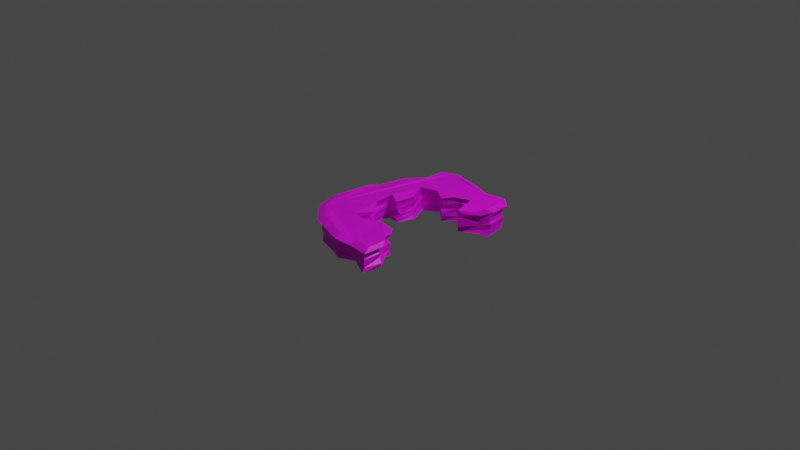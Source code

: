 # Source: Canion_1.blend  (saved by Blender 2.92.15; exported with 4.5.12 LTS)
import bpy
from mathutils import Matrix  # noqa: F401  (used for matrix-valued properties, if any)

bpy.ops.wm.read_factory_settings(use_empty=True)
scene = bpy.context.scene
scene.name = 'Scene'

# ---- collections
col_collection = bpy.data.collections.new('Collection'); scene.collection.children.link(col_collection)

# ---- images (referenced by path relative to the original .blend; pixels are not part of the script)
import os
ASSET_DIR = os.environ.get("B2B_ASSET_DIR", "")  # directory of the original .blend (textures are referenced by path, not embedded)
HERE = os.path.dirname(os.path.abspath(__file__))  # packed textures are extracted next to this script under _unpacked/

def load_image(name, relpath, width, height, colorspace="sRGB"):
    """Load a texture the original file referenced (path relative to the .blend, or extracted next to this script)."""
    p = next((c for c in (os.path.join(HERE, relpath), os.path.join(ASSET_DIR, relpath)) if relpath and os.path.exists(c)), "")
    if p:
        img = bpy.data.images.load(p, check_existing=True)
        img.name = name
    else:  # same state as the original file: an image datablock whose file is absent (Cycles renders it pink)
        img = bpy.data.images.new(name, width, height)
        img.source = "FILE"
        img.filepath = "//" + (relpath or name)
    img.colorspace_settings.name = colorspace
    return img
img_lospec500_1x_png = load_image('lospec500-1x.png', 'lospec500-1x.png', 1024, 1024, 'sRGB')

# ---- materials (node trees are filled in below, after node groups)
mat_cliff = bpy.data.materials.new('Cliff')
mat_cliff.use_transparent_shadow = False

# ---- material node trees
mat_cliff.use_nodes = True; mat_cliff.node_tree.nodes.clear()
_N = mat_cliff.node_tree.nodes; _L = mat_cliff.node_tree.links
n0 = _N.new('ShaderNodeBsdfPrincipled'); n0.name = 'Principled BSDF'; n0.location = (10, 300)
n0.distribution = 'GGX'
n0.subsurface_method = 'BURLEY'
n0.inputs[3].default_value = 1.45
n0.inputs[27].default_value = (0.0, 0.0, 0.0, 1.0)
n0.inputs[28].default_value = 1.0
n1 = _N.new('ShaderNodeOutputMaterial'); n1.name = 'Material Output'; n1.location = (300, 300)
n2 = _N.new('ShaderNodeTexImage'); n2.name = 'Image Texture'; n2.location = (-280, 280)
n2.image = img_lospec500_1x_png
n2.interpolation = 'Closest'
_L.new(n0.outputs[0], n1.inputs[0])
_L.new(n2.outputs[0], n0.inputs[0])
n1.is_active_output = True

# ---- world
world_world = bpy.data.worlds.new('World'); scene.world = world_world
world_world.use_nodes = True; world_world.node_tree.nodes.clear()
_N = world_world.node_tree.nodes; _L = world_world.node_tree.links
n0 = _N.new('ShaderNodeOutputWorld'); n0.name = 'World Output'; n0.location = (300, 300)
n1 = _N.new('ShaderNodeBackground'); n1.name = 'Background'; n1.location = (10, 300)
n1.inputs[0].default_value = (0.05088, 0.05088, 0.05088, 1.0)
_L.new(n1.outputs[0], n0.inputs[0])
n0.is_active_output = True
world_world.color = (0.05088, 0.05088, 0.05088)
world_world.use_sun_shadow = False
world_world.sun_shadow_jitter_overblur = 0.0

# ---- cameras
cam_camera = bpy.data.cameras.new('Camera')
cam_camera.clip_end = 100.0
cam_camera.ortho_scale = 7.314

# ---- lights
light_light = bpy.data.lights.new('Light', 'POINT')
light_light.transmission_factor = 0.0
light_light.energy = 1000.0
light_light.shadow_soft_size = 0.1
light_light.shadow_maximum_resolution = 0.006
light_light.use_absolute_resolution = True

# ---- meshes
me_plane = bpy.data.meshes.new('Plane')
me_plane.from_pydata([(0.2165, -0.9983, 0.003598), (0.602, -1.031, 0.004428), (-0.1643, -0.8675, -0.005374), (-0.4375, -0.6211, -0.001621), (-0.5135, -0.4071, -0.01053), (-0.4673, -0.09486, 0.01639), (-0.3801, 0.05501, -0.01876), (-0.3733, 0.1725, 0.0003646), (-0.3228, 0.3425, 0.01613), (-0.1525, 0.5513, -0.003498), (-0.1297, 0.7093, -0.004995), (0.0125, 0.8133, -0.003315), (0.327, 0.7528, -0.001563), (0.5125, 0.6863, -0.0005245), (0.6915, 0.7371, -0.008227), (0.8234, 0.632, -0.0199), (0.8711, 0.3785, -0.01338), (0.7851, 0.332, 0.00254), (0.6054, 0.2182, 0.005517), (0.5596, 0.43, 0.001373), (0.4487, 0.4161, 0.003738), (0.3047, 0.2982, -0.0223), (0.1835, 0.3926, 0.008506), (-0.0027, 0.3224, -0.01033), (0.1112, 0.1078, 0.003827), (0.05147, -0.08091, 0.004089), (-0.08591, -0.06104, 0.001983), (-0.107, -0.2651, 0.01351), (0.02828, -0.4266, 0.009568), (-0.02541, -0.5938, -0.003168), (0.1427, -0.6391, 0.0007487), (0.2623, -0.557, -0.002814), (0.4936, -0.5753, -0.01952), (0.5167, -0.6751, 0.008676), (0.6158, -0.8124, -0.007821), (0.3839, -0.9251, 0.005774), (0.05705, -0.9319, -0.003202), (-0.2184, -0.8819, 0.2108), (-0.4413, -0.6795, 0.2104), (-0.5205, -0.4373, 0.219), (-0.4462, -0.06225, 0.2359), (-0.3874, 0.05458, 0.2205), (-0.3799, 0.1632, 0.1999), (-0.3186, 0.3818, 0.2241), (-0.1404, 0.553, 0.2366), (-0.1372, 0.7707, 0.2355), (-0.0176, 0.8611, 0.2221), (0.318, 0.7736, 0.2386), (0.5208, 0.7181, 0.2296), (0.7433, 0.7516, 0.2319), (0.8592, 0.6562, 0.2278), (0.8921, 0.4264, 0.2415), (0.8075, 0.3367, 0.2039), (0.6629, 0.2177, 0.2177), (0.5942, 0.5, 0.2188), (0.4444, 0.3965, 0.2396), (0.3364, 0.2987, 0.2208), (0.168, 0.4105, 0.2237), (-0.02179, 0.3409, 0.2209), (0.07736, 0.1322, 0.205), (0.04738, -0.09861, 0.2098), (-0.07026, -0.04946, 0.2423), (-0.07798, -0.2632, 0.2161), (0.04373, -0.4362, 0.1965), (-0.0229, -0.617, 0.2251), (0.1258, -0.6496, 0.2168), (0.2806, -0.5463, 0.2138), (0.5017, -0.5807, 0.2131), (0.5197, -0.7013, 0.2254), (0.6479, -0.8146, 0.2171), (0.6267, -1.022, 0.206), (0.3883, -0.9861, 0.1933), (0.2282, -1.031, 0.2188), (0.05228, -0.9784, 0.2193), (-0.004404, 0.8175, 0.05424), (0.007185, 0.8377, 0.08833), (-0.01077, 0.8235, 0.132), (-0.003588, 0.8279, 0.2047), (0.3118, 0.7414, 0.182), (0.3296, 0.7627, 0.1377), (0.3349, 0.7287, 0.0776), (0.3285, 0.7479, 0.0472), (0.08672, -0.9171, 0.05354), (0.05829, -0.9269, 0.08938), (0.03946, -0.9415, 0.1218), (0.02159, -0.9447, 0.1816), (-0.1848, -0.8413, 0.163), (-0.158, -0.8789, 0.1359), (-0.1775, -0.8565, 0.09388), (-0.1719, -0.8401, 0.04837), (0.04743, -0.08016, 0.04609), (0.06132, -0.04817, 0.08389), (0.05193, -0.07118, 0.1354), (0.04422, -0.07813, 0.1703), (-0.08553, -0.04971, 0.1757), (-0.08238, -0.07209, 0.1355), (-0.08605, -0.08395, 0.08433), (-0.09217, -0.07383, 0.04051), (0.5008, 0.6787, 0.1929), (0.5122, 0.6951, 0.09868), (0.4984, 0.6728, 0.09954), (0.5297, 0.6741, 0.06014), (-0.09213, -0.2593, 0.1785), (-0.06842, -0.2449, 0.126), (-0.09384, -0.2533, 0.08507), (-0.09066, -0.2382, 0.03699), (0.6918, 0.7129, 0.1973), (0.6957, 0.7248, 0.1325), (0.6968, 0.7247, 0.08249), (0.686, 0.7164, 0.02974), (0.05315, -0.4293, 0.1674), (0.06028, -0.4114, 0.1409), (0.02763, -0.4239, 0.09095), (0.02362, -0.4364, 0.02141), (0.8231, 0.6337, 0.1834), (0.8256, 0.6263, 0.1193), (0.8248, 0.6512, 0.08606), (0.8154, 0.6437, 0.03885), (-0.06051, -0.5984, 0.1785), (-0.03863, -0.5876, 0.128), (-0.04288, -0.58, 0.089), (-0.04546, -0.5968, 0.03672), (0.8667, 0.4028, 0.1754), (0.8676, 0.4027, 0.1339), (0.8842, 0.4031, 0.1192), (0.8744, 0.4017, 0.05651), (-0.4132, -0.642, 0.1896), (-0.4268, -0.6391, 0.1428), (-0.3993, -0.6292, 0.0924), (-0.416, -0.6455, 0.03966), (0.1739, -0.6587, 0.1773), (0.1302, -0.6317, 0.1301), (0.1535, -0.6217, 0.0649), (0.1208, -0.6447, 0.03126), (0.7718, 0.3366, 0.1739), (0.7745, 0.3386, 0.1334), (0.7783, 0.3435, 0.08939), (0.7745, 0.3425, 0.03617), (-0.4954, -0.4228, 0.1743), (-0.5197, -0.4335, 0.1309), (-0.4948, -0.4122, 0.07153), (-0.4859, -0.4182, 0.04044), (0.2808, -0.5381, 0.1742), (0.2761, -0.5415, 0.1381), (0.242, -0.5328, 0.09222), (0.2783, -0.5636, 0.04395), (0.6059, 0.1783, 0.1736), (0.6204, 0.1863, 0.1571), (0.6272, 0.1977, 0.06555), (0.6138, 0.2225, 0.04213), (-0.4237, -0.07206, 0.1829), (-0.4507, -0.0881, 0.1321), (-0.4451, -0.08757, 0.08903), (-0.4485, -0.08394, 0.03879), (0.4828, -0.5827, 0.1719), (0.4563, -0.5931, 0.1464), (0.4781, -0.5596, 0.1019), (0.4803, -0.5887, 0.04161), (0.5771, 0.4508, 0.1782), (0.577, 0.446, 0.1151), (0.5911, 0.4514, 0.09546), (0.573, 0.4595, 0.04493), (-0.389, 0.07711, 0.1658), (-0.3808, 0.03642, 0.1025), (-0.34, 0.04606, 0.07797), (-0.3631, 0.04274, 0.04259), (0.5004, -0.6883, 0.1769), (0.5047, -0.6751, 0.1464), (0.4968, -0.6839, 0.1054), (0.4979, -0.6835, 0.03426), (0.4597, 0.4009, 0.205), (0.4393, 0.4034, 0.1298), (0.4378, 0.4206, 0.1115), (0.4342, 0.4095, 0.04414), (-0.3821, 0.1719, 0.1713), (-0.3857, 0.1706, 0.1565), (-0.3685, 0.1771, 0.1062), (-0.3804, 0.1793, 0.05625), (0.6013, -0.8304, 0.1673), (0.6228, -0.8384, 0.1437), (0.5838, -0.8021, 0.07605), (0.6304, -0.8176, 0.03939), (0.3279, 0.2928, 0.1761), (0.3061, 0.2858, 0.1238), (0.3301, 0.2873, 0.09001), (0.3329, 0.2925, 0.05015), (-0.3213, 0.3587, 0.168), (-0.3277, 0.3481, 0.1324), (-0.3222, 0.3287, 0.07556), (-0.3308, 0.3482, 0.04489), (0.5858, -1.008, 0.162), (0.6001, -1.004, 0.1299), (0.6, -1.007, 0.05019), (0.594, -1.004, 0.04161), (0.1832, 0.3898, 0.1801), (0.1711, 0.3891, 0.1273), (0.1819, 0.3655, 0.1122), (0.1992, 0.3956, 0.07249), (-0.1622, 0.5562, 0.1718), (-0.1587, 0.5419, 0.125), (-0.1725, 0.5407, 0.0874), (-0.1759, 0.558, 0.03121), (0.3837, -0.943, 0.174), (0.3838, -0.9494, 0.1478), (0.4042, -0.9448, 0.07826), (0.3853, -0.9411, 0.04901), (-0.01638, 0.3347, 0.172), (0.005243, 0.3295, 0.1338), (-0.0105, 0.3385, 0.08903), (-0.02602, 0.3163, 0.03378), (-0.1451, 0.7406, 0.1865), (-0.1292, 0.7509, 0.132), (-0.1337, 0.7305, 0.06964), (-0.1264, 0.7574, 0.0407), (0.2065, -1.023, 0.1762), (0.1878, -0.9989, 0.154), (0.2228, -0.9852, 0.0592), (0.233, -1.008, 0.05743), (0.07654, 0.1457, 0.1886), (0.06857, 0.1394, 0.1176), (0.08019, 0.1417, 0.08665), (0.08976, 0.1028, 0.0371), (-0.1847, -0.8128, 0.2417), (-0.3887, -0.6274, 0.2413), (-0.4613, -0.4057, 0.2492), (-0.3933, -0.06224, 0.2647), (-0.3394, 0.04474, 0.2506), (-0.3325, 0.1442, 0.2317), (-0.2764, 0.3444, 0.2539), (-0.1133, 0.5011, 0.2653), (-0.1103, 0.7005, 0.2644), (-0.0007791, 0.7833, 0.252), (0.3065, 0.7031, 0.2672), (0.4923, 0.6523, 0.2589), (0.696, 0.683, 0.261), (0.8021, 0.5956, 0.2573), (0.8322, 0.3852, 0.2698), (0.7548, 0.3031, 0.2354), (0.6223, 0.1941, 0.2481), (0.5594, 0.4526, 0.249), (0.4223, 0.3579, 0.2681), (0.3233, 0.2682, 0.2509), (0.1692, 0.3706, 0.2535), (-0.00462, 0.307, 0.2509), (0.08617, 0.1158, 0.2364), (0.05872, -0.09553, 0.2408), (-0.049, -0.05053, 0.2706), (-0.05607, -0.2462, 0.2466), (0.05538, -0.4046, 0.2286), (-0.005629, -0.5703, 0.2548), (0.1305, -0.6, 0.2472), (0.2723, -0.5055, 0.2445), (0.4747, -0.537, 0.2438), (0.4912, -0.6474, 0.255), (0.6087, -0.7511, 0.2475), (0.5892, -0.9413, 0.2373), (0.3709, -0.9082, 0.2256), (0.2243, -0.9494, 0.249), (0.06321, -0.9012, 0.2495)], [], [(1, 35, 0, 36, 2, 3, 4, 5, 6, 7, 8, 9, 10, 11, 12, 13, 14, 15, 16, 17, 18, 19, 20, 21, 22, 23, 24, 25, 26, 27, 28, 29, 30, 31, 32, 33, 34), (65, 64, 249, 250), (78, 77, 46, 47), (86, 85, 73, 37), (94, 93, 60, 61), (98, 78, 47, 48), (102, 94, 61, 62), (106, 98, 48, 49), (110, 102, 62, 63), (114, 106, 49, 50), (118, 110, 63, 64), (122, 114, 50, 51), (126, 86, 37, 38), (130, 118, 64, 65), (134, 122, 51, 52), (138, 126, 38, 39), (142, 130, 65, 66), (146, 134, 52, 53), (150, 138, 39, 40), (154, 142, 66, 67), (158, 146, 53, 54), (162, 150, 40, 41), (166, 154, 67, 68), (170, 158, 54, 55), (174, 162, 41, 42), (178, 166, 68, 69), (182, 170, 55, 56), (186, 174, 42, 43), (190, 178, 69, 70), (194, 182, 56, 57), (198, 186, 43, 44), (202, 190, 70, 71), (206, 194, 57, 58), (210, 198, 44, 45), (214, 202, 71, 72), (218, 206, 58, 59), (77, 210, 45, 46), (85, 214, 72, 73), (93, 218, 59, 60), (25, 24, 221, 90), (90, 221, 220, 91), (91, 220, 219, 92), (92, 219, 218, 93), (36, 0, 217, 82), (82, 217, 216, 83), (83, 216, 215, 84), (84, 215, 214, 85), (11, 10, 213, 74), (74, 213, 212, 75), (75, 212, 211, 76), (76, 211, 210, 77), (24, 23, 209, 221), (221, 209, 208, 220), (220, 208, 207, 219), (219, 207, 206, 218), (0, 35, 205, 217), (217, 205, 204, 216), (216, 204, 203, 215), (215, 203, 202, 214), (10, 9, 201, 213), (213, 201, 200, 212), (212, 200, 199, 211), (211, 199, 198, 210), (23, 22, 197, 209), (209, 197, 196, 208), (208, 196, 195, 207), (207, 195, 194, 206), (35, 1, 193, 205), (205, 193, 192, 204), (204, 192, 191, 203), (203, 191, 190, 202), (9, 8, 189, 201), (201, 189, 188, 200), (200, 188, 187, 199), (199, 187, 186, 198), (22, 21, 185, 197), (197, 185, 184, 196), (196, 184, 183, 195), (195, 183, 182, 194), (1, 34, 181, 193), (193, 181, 180, 192), (192, 180, 179, 191), (191, 179, 178, 190), (8, 7, 177, 189), (189, 177, 176, 188), (188, 176, 175, 187), (187, 175, 174, 186), (21, 20, 173, 185), (185, 173, 172, 184), (184, 172, 171, 183), (183, 171, 170, 182), (34, 33, 169, 181), (181, 169, 168, 180), (180, 168, 167, 179), (179, 167, 166, 178), (7, 6, 165, 177), (177, 165, 164, 176), (176, 164, 163, 175), (175, 163, 162, 174), (20, 19, 161, 173), (173, 161, 160, 172), (172, 160, 159, 171), (171, 159, 158, 170), (33, 32, 157, 169), (169, 157, 156, 168), (168, 156, 155, 167), (167, 155, 154, 166), (6, 5, 153, 165), (165, 153, 152, 164), (164, 152, 151, 163), (163, 151, 150, 162), (19, 18, 149, 161), (161, 149, 148, 160), (160, 148, 147, 159), (159, 147, 146, 158), (32, 31, 145, 157), (157, 145, 144, 156), (156, 144, 143, 155), (155, 143, 142, 154), (5, 4, 141, 153), (153, 141, 140, 152), (152, 140, 139, 151), (151, 139, 138, 150), (18, 17, 137, 149), (149, 137, 136, 148), (148, 136, 135, 147), (147, 135, 134, 146), (31, 30, 133, 145), (145, 133, 132, 144), (144, 132, 131, 143), (143, 131, 130, 142), (4, 3, 129, 141), (141, 129, 128, 140), (140, 128, 127, 139), (139, 127, 126, 138), (17, 16, 125, 137), (137, 125, 124, 136), (136, 124, 123, 135), (135, 123, 122, 134), (30, 29, 121, 133), (133, 121, 120, 132), (132, 120, 119, 131), (131, 119, 118, 130), (3, 2, 89, 129), (129, 89, 88, 128), (128, 88, 87, 127), (127, 87, 86, 126), (16, 15, 117, 125), (125, 117, 116, 124), (124, 116, 115, 123), (123, 115, 114, 122), (29, 28, 113, 121), (121, 113, 112, 120), (120, 112, 111, 119), (119, 111, 110, 118), (15, 14, 109, 117), (117, 109, 108, 116), (116, 108, 107, 115), (115, 107, 106, 114), (28, 27, 105, 113), (113, 105, 104, 112), (112, 104, 103, 111), (111, 103, 102, 110), (14, 13, 101, 109), (109, 101, 100, 108), (108, 100, 99, 107), (107, 99, 98, 106), (27, 26, 97, 105), (105, 97, 96, 104), (104, 96, 95, 103), (103, 95, 94, 102), (13, 12, 81, 101), (101, 81, 80, 100), (100, 80, 79, 99), (99, 79, 78, 98), (26, 25, 90, 97), (97, 90, 91, 96), (96, 91, 92, 95), (95, 92, 93, 94), (2, 36, 82, 89), (89, 82, 83, 88), (88, 83, 84, 87), (87, 84, 85, 86), (12, 11, 74, 81), (81, 74, 75, 80), (80, 75, 76, 79), (79, 76, 77, 78), (255, 254, 253, 252, 251, 250, 249, 248, 247, 246, 245, 244, 243, 242, 241, 240, 239, 238, 237, 236, 235, 234, 233, 232, 231, 230, 229, 228, 227, 226, 225, 224, 223, 222, 258, 257, 256), (52, 51, 236, 237), (39, 38, 223, 224), (66, 65, 250, 251), (53, 52, 237, 238), (40, 39, 224, 225), (67, 66, 251, 252), (54, 53, 238, 239), (41, 40, 225, 226), (68, 67, 252, 253), (38, 37, 222, 223), (55, 54, 239, 240), (42, 41, 226, 227), (69, 68, 253, 254), (56, 55, 240, 241), (43, 42, 227, 228), (70, 69, 254, 255), (57, 56, 241, 242), (44, 43, 228, 229), (71, 70, 255, 256), (58, 57, 242, 243), (45, 44, 229, 230), (72, 71, 256, 257), (59, 58, 243, 244), (46, 45, 230, 231), (73, 72, 257, 258), (60, 59, 244, 245), (47, 46, 231, 232), (37, 73, 258, 222), (61, 60, 245, 246), (48, 47, 232, 233), (62, 61, 246, 247), (49, 48, 233, 234), (63, 62, 247, 248), (50, 49, 234, 235), (64, 63, 248, 249), (51, 50, 235, 236)])
_uv = me_plane.uv_layers.new(name='UVMap')
_uv.uv.foreach_set('vector', [0.2784, 0.3549, 0.2784, 0.3549, 0.2784, 0.3549, 0.2784, 0.3549, 0.2784, 0.3549, 0.2784, 0.3549, 0.2784, 0.3549, 0.2784, 0.3549, 0.2784, 0.3549, 0.2784, 0.3549, 0.2784, 0.3549, 0.2784, 0.3549, 0.2784, 0.3549, 0.2784, 0.3549, 0.2784, 0.3549, 0.2784, 0.3549, 0.2784, 0.3549, 0.2784, 0.3549, 0.2784, 0.3549, 0.2784, 0.3549, 0.2784, 0.3549, 0.2784, 0.3549, 0.2784, 0.3549, 0.2784, 0.3549, 0.2784, 0.3549, 0.2784, 0.3549, 0.2784, 0.3549, 0.2784, 0.3549, 0.2784, 0.3549, 0.2784, 0.3549, 0.2784, 0.3549, 0.2784, 0.3549, 0.2784, 0.3549, 0.2784, 0.3549, 0.2784, 0.3549, 0.2784, 0.3549, 0.2784, 0.3549, 0.4688, 0.4958, 0.4688, 0.4958, 0.4688, 0.4958, 0.4688, 0.4958, 0.2784, 0.3549, 0.2784, 0.3549, 0.2784, 0.3549, 0.2784, 0.3549, 0.2784, 0.3549, 0.2784, 0.3549, 0.2784, 0.3549, 0.2784, 0.3549, 0.2784, 0.3549, 0.2784, 0.3549, 0.2784, 0.3549, 0.2784, 0.3549, 0.2784, 0.3549, 0.2784, 0.3549, 0.2784, 0.3549, 0.2784, 0.3549, 0.2784, 0.3549, 0.2784, 0.3549, 0.2784, 0.3549, 0.2784, 0.3549, 0.2784, 0.3549, 0.2784, 0.3549, 0.2784, 0.3549, 0.2784, 0.3549, 0.2784, 0.3549, 0.2784, 0.3549, 0.2784, 0.3549, 0.2784, 0.3549, 0.2784, 0.3549, 0.2784, 0.3549, 0.2784, 0.3549, 0.2784, 0.3549, 0.2784, 0.3549, 0.2784, 0.3549, 0.2784, 0.3549, 0.2784, 0.3549, 0.2784, 0.3549, 0.2784, 0.3549, 0.2784, 0.3549, 0.2784, 0.3549, 0.2784, 0.3549, 0.2784, 0.3549, 0.2784, 0.3549, 0.2784, 0.3549, 0.2784, 0.3549, 0.2784, 0.3549, 0.2784, 0.3549, 0.2784, 0.3549, 0.2784, 0.3549, 0.2784, 0.3549, 0.2784, 0.3549, 0.2784, 0.3549, 0.2784, 0.3549, 0.2784, 0.3549, 0.2784, 0.3549, 0.2784, 0.3549, 0.2784, 0.3549, 0.2784, 0.3549, 0.2784, 0.3549, 0.2784, 0.3549, 0.2784, 0.3549, 0.2784, 0.3549, 0.2784, 0.3549, 0.2784, 0.3549, 0.2784, 0.3549, 0.2784, 0.3549, 0.2784, 0.3549, 0.2784, 0.3549, 0.2784, 0.3549, 0.2784, 0.3549, 0.2784, 0.3549, 0.2784, 0.3549, 0.2784, 0.3549, 0.2784, 0.3549, 0.2784, 0.3549, 0.2784, 0.3549, 0.2784, 0.3549, 0.2784, 0.3549, 0.2784, 0.3549, 0.2784, 0.3549, 0.2784, 0.3549, 0.2784, 0.3549, 0.2784, 0.3549, 0.2784, 0.3549, 0.2784, 0.3549, 0.2784, 0.3549, 0.2784, 0.3549, 0.2784, 0.3549, 0.2784, 0.3549, 0.2784, 0.3549, 0.2784, 0.3549, 0.2784, 0.3549, 0.2784, 0.3549, 0.2784, 0.3549, 0.2784, 0.3549, 0.2784, 0.3549, 0.2784, 0.3549, 0.2784, 0.3549, 0.2784, 0.3549, 0.2784, 0.3549, 0.2784, 0.3549, 0.2784, 0.3549, 0.2784, 0.3549, 0.2784, 0.3549, 0.2784, 0.3549, 0.2784, 0.3549, 0.2784, 0.3549, 0.2784, 0.3549, 0.2784, 0.3549, 0.2784, 0.3549, 0.2784, 0.3549, 0.2784, 0.3549, 0.2784, 0.3549, 0.2784, 0.3549, 0.2784, 0.3549, 0.2784, 0.3549, 0.2784, 0.3549, 0.2784, 0.3549, 0.2784, 0.3549, 0.2784, 0.3549, 0.2784, 0.3549, 0.2784, 0.3549, 0.2784, 0.3549, 0.2784, 0.3549, 0.2784, 0.3549, 0.2784, 0.3549, 0.2784, 0.3549, 0.2784, 0.3549, 0.2784, 0.3549, 0.2784, 0.3549, 0.2784, 0.3549, 0.2784, 0.3549, 0.2784, 0.3549, 0.2784, 0.3549, 0.2784, 0.3549, 0.2784, 0.3549, 0.2784, 0.3549, 0.2784, 0.3549, 0.2784, 0.3549, 0.2784, 0.3549, 0.2784, 0.3549, 0.2784, 0.3549, 0.2784, 0.3549, 0.2784, 0.3549, 0.2784, 0.3549, 0.2784, 0.3549, 0.2784, 0.3549, 0.2784, 0.3549, 0.2784, 0.3549, 0.2784, 0.3549, 0.2784, 0.3549, 0.2784, 0.3549, 0.2784, 0.3549, 0.2784, 0.3549, 0.2784, 0.3549, 0.2784, 0.3549, 0.2784, 0.3549, 0.2784, 0.3549, 0.2784, 0.3549, 0.2784, 0.3549, 0.2784, 0.3549, 0.2784, 0.3549, 0.2784, 0.3549, 0.2784, 0.3549, 0.2784, 0.3549, 0.2784, 0.3549, 0.2784, 0.3549, 0.2784, 0.3549, 0.2784, 0.3549, 0.2784, 0.3549, 0.2784, 0.3549, 0.2784, 0.3549, 0.2784, 0.3549, 0.2784, 0.3549, 0.2784, 0.3549, 0.2784, 0.3549, 0.2784, 0.3549, 0.2784, 0.3549, 0.2784, 0.3549, 0.2784, 0.3549, 0.2784, 0.3549, 0.2784, 0.3549, 0.2784, 0.3549, 0.2784, 0.3549, 0.2784, 0.3549, 0.2784, 0.3549, 0.2784, 0.3549, 0.2784, 0.3549, 0.2784, 0.3549, 0.2784, 0.3549, 0.2784, 0.3549, 0.2784, 0.3549, 0.2784, 0.3549, 0.2784, 0.3549, 0.2784, 0.3549, 0.2784, 0.3549, 0.2784, 0.3549, 0.2784, 0.3549, 0.2784, 0.3549, 0.2784, 0.3549, 0.2784, 0.3549, 0.2784, 0.3549, 0.2784, 0.3549, 0.2784, 0.3549, 0.2784, 0.3549, 0.2784, 0.3549, 0.2784, 0.3549, 0.2784, 0.3549, 0.2784, 0.3549, 0.2784, 0.3549, 0.2784, 0.3549, 0.2784, 0.3549, 0.2784, 0.3549, 0.2784, 0.3549, 0.2784, 0.3549, 0.2784, 0.3549, 0.2784, 0.3549, 0.2784, 0.3549, 0.2784, 0.3549, 0.2784, 0.3549, 0.2784, 0.3549, 0.2784, 0.3549, 0.2784, 0.3549, 0.2784, 0.3549, 0.2784, 0.3549, 0.2784, 0.3549, 0.2784, 0.3549, 0.2784, 0.3549, 0.2784, 0.3549, 0.2784, 0.3549, 0.2784, 0.3549, 0.2784, 0.3549, 0.2784, 0.3549, 0.2784, 0.3549, 0.2784, 0.3549, 0.2784, 0.3549, 0.2784, 0.3549, 0.2784, 0.3549, 0.2784, 0.3549, 0.2784, 0.3549, 0.2784, 0.3549, 0.2784, 0.3549, 0.2784, 0.3549, 0.2784, 0.3549, 0.2784, 0.3549, 0.2784, 0.3549, 0.2784, 0.3549, 0.2784, 0.3549, 0.2784, 0.3549, 0.2784, 0.3549, 0.2784, 0.3549, 0.2784, 0.3549, 0.2784, 0.3549, 0.2784, 0.3549, 0.2784, 0.3549, 0.2784, 0.3549, 0.2784, 0.3549, 0.2784, 0.3549, 0.2784, 0.3549, 0.2784, 0.3549, 0.2784, 0.3549, 0.2784, 0.3549, 0.2784, 0.3549, 0.2784, 0.3549, 0.2784, 0.3549, 0.2784, 0.3549, 0.2784, 0.3549, 0.2784, 0.3549, 0.2784, 0.3549, 0.2784, 0.3549, 0.2784, 0.3549, 0.2784, 0.3549, 0.2784, 0.3549, 0.2784, 0.3549, 0.2784, 0.3549, 0.2784, 0.3549, 0.2784, 0.3549, 0.2784, 0.3549, 0.2784, 0.3549, 0.2784, 0.3549, 0.2784, 0.3549, 0.2784, 0.3549, 0.2784, 0.3549, 0.2784, 0.3549, 0.2784, 0.3549, 0.2784, 0.3549, 0.2784, 0.3549, 0.2784, 0.3549, 0.2784, 0.3549, 0.2784, 0.3549, 0.2784, 0.3549, 0.2784, 0.3549, 0.2784, 0.3549, 0.2784, 0.3549, 0.2784, 0.3549, 0.2784, 0.3549, 0.2784, 0.3549, 0.2784, 0.3549, 0.2784, 0.3549, 0.2784, 0.3549, 0.2784, 0.3549, 0.2784, 0.3549, 0.2784, 0.3549, 0.2784, 0.3549, 0.2784, 0.3549, 0.2784, 0.3549, 0.2784, 0.3549, 0.2784, 0.3549, 0.2784, 0.3549, 0.2784, 0.3549, 0.2784, 0.3549, 0.2784, 0.3549, 0.2784, 0.3549, 0.2784, 0.3549, 0.2784, 0.3549, 0.2784, 0.3549, 0.2784, 0.3549, 0.2784, 0.3549, 0.2784, 0.3549, 0.2784, 0.3549, 0.2784, 0.3549, 0.2784, 0.3549, 0.2784, 0.3549, 0.2784, 0.3549, 0.2784, 0.3549, 0.2784, 0.3549, 0.2784, 0.3549, 0.2784, 0.3549, 0.2784, 0.3549, 0.2784, 0.3549, 0.2784, 0.3549, 0.2784, 0.3549, 0.2784, 0.3549, 0.2784, 0.3549, 0.2784, 0.3549, 0.2784, 0.3549, 0.2784, 0.3549, 0.2784, 0.3549, 0.2784, 0.3549, 0.2784, 0.3549, 0.2784, 0.3549, 0.2784, 0.3549, 0.2784, 0.3549, 0.2784, 0.3549, 0.2784, 0.3549, 0.2784, 0.3549, 0.2784, 0.3549, 0.2784, 0.3549, 0.2784, 0.3549, 0.2784, 0.3549, 0.2784, 0.3549, 0.2784, 0.3549, 0.2784, 0.3549, 0.2784, 0.3549, 0.2784, 0.3549, 0.2784, 0.3549, 0.2784, 0.3549, 0.2784, 0.3549, 0.2784, 0.3549, 0.2784, 0.3549, 0.2784, 0.3549, 0.2784, 0.3549, 0.2784, 0.3549, 0.2784, 0.3549, 0.2784, 0.3549, 0.2784, 0.3549, 0.2784, 0.3549, 0.2784, 0.3549, 0.2784, 0.3549, 0.2784, 0.3549, 0.2784, 0.3549, 0.2784, 0.3549, 0.2784, 0.3549, 0.2784, 0.3549, 0.2784, 0.3549, 0.2784, 0.3549, 0.2784, 0.3549, 0.2784, 0.3549, 0.2784, 0.3549, 0.2784, 0.3549, 0.2784, 0.3549, 0.2784, 0.3549, 0.2784, 0.3549, 0.2784, 0.3549, 0.2784, 0.3549, 0.2784, 0.3549, 0.2784, 0.3549, 0.2784, 0.3549, 0.2784, 0.3549, 0.2784, 0.3549, 0.2784, 0.3549, 0.2784, 0.3549, 0.2784, 0.3549, 0.2784, 0.3549, 0.2784, 0.3549, 0.2784, 0.3549, 0.2784, 0.3549, 0.2784, 0.3549, 0.2784, 0.3549, 0.2784, 0.3549, 0.2784, 0.3549, 0.2784, 0.3549, 0.2784, 0.3549, 0.2784, 0.3549, 0.2784, 0.3549, 0.2784, 0.3549, 0.2784, 0.3549, 0.2784, 0.3549, 0.2784, 0.3549, 0.2784, 0.3549, 0.2784, 0.3549, 0.2784, 0.3549, 0.2784, 0.3549, 0.2784, 0.3549, 0.2784, 0.3549, 0.2784, 0.3549, 0.2784, 0.3549, 0.2784, 0.3549, 0.2784, 0.3549, 0.2784, 0.3549, 0.2784, 0.3549, 0.2784, 0.3549, 0.2784, 0.3549, 0.2784, 0.3549, 0.2784, 0.3549, 0.2784, 0.3549, 0.2784, 0.3549, 0.2784, 0.3549, 0.2784, 0.3549, 0.2784, 0.3549, 0.2784, 0.3549, 0.2784, 0.3549, 0.2784, 0.3549, 0.2784, 0.3549, 0.2784, 0.3549, 0.2784, 0.3549, 0.2784, 0.3549, 0.2784, 0.3549, 0.2784, 0.3549, 0.2784, 0.3549, 0.2784, 0.3549, 0.2784, 0.3549, 0.2784, 0.3549, 0.2784, 0.3549, 0.2784, 0.3549, 0.2784, 0.3549, 0.2784, 0.3549, 0.2784, 0.3549, 0.2784, 0.3549, 0.2784, 0.3549, 0.2784, 0.3549, 0.2784, 0.3549, 0.2784, 0.3549, 0.2784, 0.3549, 0.2784, 0.3549, 0.2784, 0.3549, 0.2784, 0.3549, 0.2784, 0.3549, 0.2784, 0.3549, 0.2784, 0.3549, 0.2784, 0.3549, 0.2784, 0.3549, 0.2784, 0.3549, 0.2784, 0.3549, 0.2784, 0.3549, 0.2784, 0.3549, 0.2784, 0.3549, 0.2784, 0.3549, 0.2784, 0.3549, 0.2784, 0.3549, 0.2784, 0.3549, 0.2784, 0.3549, 0.2784, 0.3549, 0.2784, 0.3549, 0.2784, 0.3549, 0.2784, 0.3549, 0.2784, 0.3549, 0.2784, 0.3549, 0.2784, 0.3549, 0.2784, 0.3549, 0.2784, 0.3549, 0.2784, 0.3549, 0.2784, 0.3549, 0.2784, 0.3549, 0.2784, 0.3549, 0.2784, 0.3549, 0.2784, 0.3549, 0.2784, 0.3549, 0.2784, 0.3549, 0.2784, 0.3549, 0.2784, 0.3549, 0.2784, 0.3549, 0.2784, 0.3549, 0.2784, 0.3549, 0.2784, 0.3549, 0.2784, 0.3549, 0.2784, 0.3549, 0.2784, 0.3549, 0.2784, 0.3549, 0.2784, 0.3549, 0.2784, 0.3549, 0.2784, 0.3549, 0.2784, 0.3549, 0.2784, 0.3549, 0.2784, 0.3549, 0.2784, 0.3549, 0.2784, 0.3549, 0.2784, 0.3549, 0.2784, 0.3549, 0.2784, 0.3549, 0.2784, 0.3549, 0.2784, 0.3549, 0.2784, 0.3549, 0.2784, 0.3549, 0.2784, 0.3549, 0.2784, 0.3549, 0.2784, 0.3549, 0.2784, 0.3549, 0.2784, 0.3549, 0.2784, 0.3549, 0.2784, 0.3549, 0.2784, 0.3549, 0.2784, 0.3549, 0.2784, 0.3549, 0.2784, 0.3549, 0.2784, 0.3549, 0.2784, 0.3549, 0.2784, 0.3549, 0.2784, 0.3549, 0.2784, 0.3549, 0.2784, 0.3549, 0.2784, 0.3549, 0.2784, 0.3549, 0.2784, 0.3549, 0.2784, 0.3549, 0.2784, 0.3549, 0.2784, 0.3549, 0.2784, 0.3549, 0.2784, 0.3549, 0.2784, 0.3549, 0.2784, 0.3549, 0.2784, 0.3549, 0.2784, 0.3549, 0.2784, 0.3549, 0.2784, 0.3549, 0.2784, 0.3549, 0.2784, 0.3549, 0.2784, 0.3549, 0.2784, 0.3549, 0.2784, 0.3549, 0.2784, 0.3549, 0.2784, 0.3549, 0.2784, 0.3549, 0.2784, 0.3549, 0.2784, 0.3549, 0.2784, 0.3549, 0.2784, 0.3549, 0.2784, 0.3549, 0.2784, 0.3549, 0.2784, 0.3549, 0.2784, 0.3549, 0.2784, 0.3549, 0.2784, 0.3549, 0.2784, 0.3549, 0.2784, 0.3549, 0.2784, 0.3549, 0.2784, 0.3549, 0.2784, 0.3549, 0.2784, 0.3549, 0.2784, 0.3549, 0.2784, 0.3549, 0.2784, 0.3549, 0.2784, 0.3549, 0.2784, 0.3549, 0.2784, 0.3549, 0.2784, 0.3549, 0.2784, 0.3549, 0.2784, 0.3549, 0.2784, 0.3549, 0.2784, 0.3549, 0.2784, 0.3549, 0.2784, 0.3549, 0.2784, 0.3549, 0.2784, 0.3549, 0.2784, 0.3549, 0.2784, 0.3549, 0.2784, 0.3549, 0.2784, 0.3549, 0.2784, 0.3549, 0.2784, 0.3549, 0.2784, 0.3549, 0.2784, 0.3549, 0.2784, 0.3549, 0.2784, 0.3549, 0.2784, 0.3549, 0.2784, 0.3549, 0.2784, 0.3549, 0.2784, 0.3549, 0.2784, 0.3549, 0.2784, 0.3549, 0.2784, 0.3549, 0.2784, 0.3549, 0.2784, 0.3549, 0.2784, 0.3549, 0.2784, 0.3549, 0.2784, 0.3549, 0.2784, 0.3549, 0.2784, 0.3549, 0.2784, 0.3549, 0.2784, 0.3549, 0.2784, 0.3549, 0.2784, 0.3549, 0.2784, 0.3549, 0.2784, 0.3549, 0.2784, 0.3549, 0.2784, 0.3549, 0.2784, 0.3549, 0.2784, 0.3549, 0.2784, 0.3549, 0.2784, 0.3549, 0.2784, 0.3549, 0.2784, 0.3549, 0.2784, 0.3549, 0.2784, 0.3549, 0.2784, 0.3549, 0.2784, 0.3549, 0.2784, 0.3549, 0.2784, 0.3549, 0.2784, 0.3549, 0.2784, 0.3549, 0.2784, 0.3549, 0.2784, 0.3549, 0.2784, 0.3549, 0.2784, 0.3549, 0.2784, 0.3549, 0.2784, 0.3549, 0.2784, 0.3549, 0.2784, 0.3549, 0.2784, 0.3549, 0.2784, 0.3549, 0.2784, 0.3549, 0.2784, 0.3549, 0.2784, 0.3549, 0.2784, 0.3549, 0.2784, 0.3549, 0.2784, 0.3549, 0.2784, 0.3549, 0.2784, 0.3549, 0.2784, 0.3549, 0.2784, 0.3549, 0.2784, 0.3549, 0.2784, 0.3549, 0.2784, 0.3549, 0.2784, 0.3549, 0.2784, 0.3549, 0.2784, 0.3549, 0.2784, 0.3549, 0.2784, 0.3549, 0.2784, 0.3549, 0.2784, 0.3549, 0.2784, 0.3549, 0.2784, 0.3549, 0.2784, 0.3549, 0.2784, 0.3549, 0.2784, 0.3549, 0.2784, 0.3549, 0.2784, 0.3549, 0.2784, 0.3549, 0.2784, 0.3549, 0.2784, 0.3549, 0.2784, 0.3549, 0.2784, 0.3549, 0.2784, 0.3549, 0.2784, 0.3549, 0.2784, 0.3549, 0.2784, 0.3549, 0.2784, 0.3549, 0.2784, 0.3549, 0.2784, 0.3549, 0.2784, 0.3549, 0.2784, 0.3549, 0.2784, 0.3549, 0.2784, 0.3549, 0.2784, 0.3549, 0.2784, 0.3549, 0.2784, 0.3549, 0.2784, 0.3549, 0.2784, 0.3549, 0.2784, 0.3549, 0.2784, 0.3549, 0.2784, 0.3549, 0.2784, 0.3549, 0.2784, 0.3549, 0.2784, 0.3549, 0.2784, 0.3549, 0.2784, 0.3549, 0.2784, 0.3549, 0.2784, 0.3549, 0.2784, 0.3549, 0.2784, 0.3549, 0.2784, 0.3549, 0.2784, 0.3549, 0.2784, 0.3549, 0.2784, 0.3549, 0.2784, 0.3549, 0.2784, 0.3549, 0.2784, 0.3549, 0.2784, 0.3549, 0.2784, 0.3549, 0.2784, 0.3549, 0.2784, 0.3549, 0.2784, 0.3549, 0.2784, 0.3549, 0.2784, 0.3549, 0.2784, 0.3549, 0.2784, 0.3549, 0.2784, 0.3549, 0.2784, 0.3549, 0.2784, 0.3549, 0.2784, 0.3549, 0.2784, 0.3549, 0.2784, 0.3549, 0.2784, 0.3549, 0.2784, 0.3549, 0.2784, 0.3549, 0.2784, 0.3549, 0.2784, 0.3549, 0.2784, 0.3549, 0.2784, 0.3549, 0.2784, 0.3549, 0.2784, 0.3549, 0.2784, 0.3549, 0.2784, 0.3549, 0.2784, 0.3549, 0.2784, 0.3549, 0.2784, 0.3549, 0.2784, 0.3549, 0.2784, 0.3549, 0.2784, 0.3549, 0.2784, 0.3549, 0.4688, 0.4958, 0.4688, 0.4958, 0.4688, 0.4958, 0.4688, 0.4958, 0.4688, 0.4958, 0.4688, 0.4958, 0.4688, 0.4958, 0.4688, 0.4958, 0.4688, 0.4958, 0.4688, 0.4958, 0.4688, 0.4958, 0.4688, 0.4958, 0.4688, 0.4958, 0.4688, 0.4958, 0.4688, 0.4958, 0.4688, 0.4958, 0.4688, 0.4958, 0.4688, 0.4958, 0.4688, 0.4958, 0.4688, 0.4958, 0.4688, 0.4958, 0.4688, 0.4958, 0.4688, 0.4958, 0.4688, 0.4958, 0.4688, 0.4958, 0.4688, 0.4958, 0.4688, 0.4958, 0.4688, 0.4958, 0.4688, 0.4958, 0.4688, 0.4958, 0.4688, 0.4958, 0.4688, 0.4958, 0.4688, 0.4958, 0.4688, 0.4958, 0.4688, 0.4958, 0.4688, 0.4958, 0.4688, 0.4958, 0.4688, 0.4958, 0.4688, 0.4958, 0.4688, 0.4958, 0.4688, 0.4958, 0.4688, 0.4958, 0.4688, 0.4958, 0.4688, 0.4958, 0.4688, 0.4958, 0.4688, 0.4958, 0.4688, 0.4958, 0.4688, 0.4958, 0.4688, 0.4958, 0.4688, 0.4958, 0.4688, 0.4958, 0.4688, 0.4958, 0.4688, 0.4958, 0.4688, 0.4958, 0.4688, 0.4958, 0.4688, 0.4958, 0.4688, 0.4958, 0.4688, 0.4958, 0.4688, 0.4958, 0.4688, 0.4958, 0.4688, 0.4958, 0.4688, 0.4958, 0.4688, 0.4958, 0.4688, 0.4958, 0.4688, 0.4958, 0.4688, 0.4958, 0.4688, 0.4958, 0.4688, 0.4958, 0.4688, 0.4958, 0.4688, 0.4958, 0.4688, 0.4958, 0.4688, 0.4958, 0.4688, 0.4958, 0.4688, 0.4958, 0.4688, 0.4958, 0.4688, 0.4958, 0.4688, 0.4958, 0.4688, 0.4958, 0.4688, 0.4958, 0.4688, 0.4958, 0.4688, 0.4958, 0.4688, 0.4958, 0.4688, 0.4958, 0.4688, 0.4958, 0.4688, 0.4958, 0.4688, 0.4958, 0.4688, 0.4958, 0.4688, 0.4958, 0.4688, 0.4958, 0.4688, 0.4958, 0.4688, 0.4958, 0.4688, 0.4958, 0.4688, 0.4958, 0.4688, 0.4958, 0.4688, 0.4958, 0.4688, 0.4958, 0.4688, 0.4958, 0.4688, 0.4958, 0.4688, 0.4958, 0.4688, 0.4958, 0.4688, 0.4958, 0.4688, 0.4958, 0.4688, 0.4958, 0.4688, 0.4958, 0.4688, 0.4958, 0.4688, 0.4958, 0.4688, 0.4958, 0.4688, 0.4958, 0.4688, 0.4958, 0.4688, 0.4958, 0.4688, 0.4958, 0.4688, 0.4958, 0.4688, 0.4958, 0.4688, 0.4958, 0.4688, 0.4958, 0.4688, 0.4958, 0.4688, 0.4958, 0.4688, 0.4958, 0.4688, 0.4958, 0.4688, 0.4958, 0.4688, 0.4958, 0.4688, 0.4958, 0.4688, 0.4958, 0.4688, 0.4958, 0.4688, 0.4958, 0.4688, 0.4958, 0.4688, 0.4958, 0.4688, 0.4958, 0.4688, 0.4958, 0.4688, 0.4958, 0.4688, 0.4958, 0.4688, 0.4958, 0.4688, 0.4958, 0.4688, 0.4958, 0.4688, 0.4958, 0.4688, 0.4958, 0.4688, 0.4958, 0.4688, 0.4958, 0.4688, 0.4958, 0.4688, 0.4958, 0.4688, 0.4958, 0.4688, 0.4958, 0.4688, 0.4958, 0.4688, 0.4958, 0.4688, 0.4958, 0.4688, 0.4958, 0.4688, 0.4958, 0.4688, 0.4958, 0.4688, 0.4958, 0.4688, 0.4958, 0.4688, 0.4958, 0.4688, 0.4958, 0.4688, 0.4958, 0.4688, 0.4958, 0.4688, 0.4958, 0.4688, 0.4958, 0.4688, 0.4958, 0.4688, 0.4958, 0.4688, 0.4958, 0.4688, 0.4958, 0.4688, 0.4958, 0.4688, 0.4958, 0.4688, 0.4958, 0.4688, 0.4958, 0.4688, 0.4958, 0.4688, 0.4958, 0.4688, 0.4958, 0.4688, 0.4958, 0.4688, 0.4958, 0.4688, 0.4958, 0.4688, 0.4958, 0.4688, 0.4958, 0.4688, 0.4958, 0.4688, 0.4958, 0.4688, 0.4958, 0.4688, 0.4958, 0.4688, 0.4958, 0.4688, 0.4958, 0.4688, 0.4958, 0.4688, 0.4958, 0.4688, 0.4958])
me_plane.materials.append(mat_cliff)
me_plane.use_remesh_fix_poles = True
me_plane.use_remesh_preserve_attributes = False
me_plane.use_mirror_vertex_groups = False
me_plane.update()

# ---- objects
ob_light = bpy.data.objects.new('Light', light_light)
ob_camera = bpy.data.objects.new('Camera', cam_camera)
ob_plane = bpy.data.objects.new('Plane', me_plane)

# ---- transforms, parenting, visibility, modifiers, constraints
ob_light.location = (4.076, 1.005, 5.904)
ob_light.rotation_euler = (0.6503, 0.05522, 1.866)
ob_light.lock_rotations_4d = False
ob_light.empty_display_type = 'ARROWS'
ob_light.color = (0.0, 0.0, 0.0, 0.0)
ob_light.lineart.crease_threshold = 0.0
ob_camera.location = (7.359, -6.926, 4.958)
ob_camera.rotation_euler = (1.109, 0.0, 0.8149)
ob_camera.lock_rotations_4d = False
ob_camera.empty_display_type = 'ARROWS'
ob_camera.color = (0.0, 0.0, 0.0, 0.0)
ob_camera.display_type = 'WIRE'
ob_camera.lineart.crease_threshold = 0.0
ob_plane.location = (0.0, 0.0, 0.0)
ob_plane.lineart.crease_threshold = 0.0

# ---- collection membership
col_collection.objects.link(ob_light)
col_collection.objects.link(ob_camera)
col_collection.objects.link(ob_plane)

# ---- scene / render settings (as saved in the file)
scene.camera = ob_camera
scene.frame_start = 1; scene.frame_end = 250; scene.frame_set(1)
scene.render.engine = 'BLENDER_EEVEE_NEXT'
scene.cycles.use_denoising = False
scene.cycles.samples = 128
scene.cycles.sampling_pattern = 'TABULATED_SOBOL'
scene.cycles.use_adaptive_sampling = False
scene.cycles.use_light_tree = False
scene.view_settings.view_transform = 'Filmic'
bpy.context.view_layer.update()
